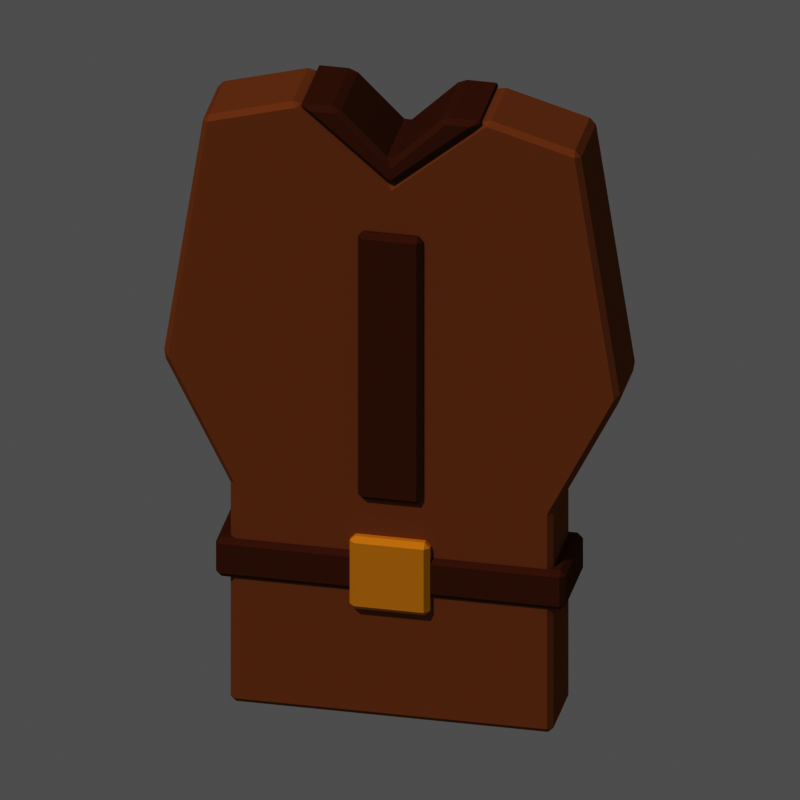 # Source: item_armure_legere.blend  (saved by Blender 5.3.31; exported with 4.5.12 LTS)
import bpy
from mathutils import Matrix  # noqa: F401  (used for matrix-valued properties, if any)

bpy.ops.wm.read_factory_settings(use_empty=True)
scene = bpy.context.scene
scene.name = 'Scene'

# ---- materials (node trees are filled in below, after node groups)
mat_m_a9744a = bpy.data.materials.new('m_a9744a')
mat_m_a9744a.diffuse_color = (0.3968, 0.1746, 0.06848, 1.0)
mat_m_7a4a30 = bpy.data.materials.new('m_7a4a30')
mat_m_7a4a30.diffuse_color = (0.1946, 0.06848, 0.02956, 1.0)
mat_m_e0b040 = bpy.data.materials.new('m_e0b040')
mat_m_e0b040.diffuse_color = (0.7454, 0.4342, 0.05127, 1.0)

# ---- material node trees
mat_m_a9744a.use_nodes = True; mat_m_a9744a.node_tree.nodes.clear()
_N = mat_m_a9744a.node_tree.nodes; _L = mat_m_a9744a.node_tree.links
n0 = _N.new('ShaderNodeOutputMaterial'); n0.name = 'Material Output'; n0.location = (0, 0)
n1 = _N.new('ShaderNodeBsdfPrincipled'); n1.name = 'Principled BSDF'; n1.location = (0, 0)
n1.inputs[0].default_value = (0.3968, 0.1746, 0.06848, 1.0)
n1.inputs[2].default_value = 1.0
n1.inputs[10].default_value = 0.005
n1.inputs[13].default_value = 0.0
_L.new(n1.outputs[0], n0.inputs[0])
n0.is_active_output = True
mat_m_7a4a30.use_nodes = True; mat_m_7a4a30.node_tree.nodes.clear()
_N = mat_m_7a4a30.node_tree.nodes; _L = mat_m_7a4a30.node_tree.links
n0 = _N.new('ShaderNodeOutputMaterial'); n0.name = 'Material Output'; n0.location = (0, 0)
n1 = _N.new('ShaderNodeBsdfPrincipled'); n1.name = 'Principled BSDF'; n1.location = (0, 0)
n1.inputs[0].default_value = (0.1946, 0.06848, 0.02956, 1.0)
n1.inputs[2].default_value = 1.0
n1.inputs[10].default_value = 0.005
n1.inputs[13].default_value = 0.0
_L.new(n1.outputs[0], n0.inputs[0])
n0.is_active_output = True
mat_m_e0b040.use_nodes = True; mat_m_e0b040.node_tree.nodes.clear()
_N = mat_m_e0b040.node_tree.nodes; _L = mat_m_e0b040.node_tree.links
n0 = _N.new('ShaderNodeOutputMaterial'); n0.name = 'Material Output'; n0.location = (0, 0)
n1 = _N.new('ShaderNodeBsdfPrincipled'); n1.name = 'Principled BSDF'; n1.location = (0, 0)
n1.inputs[0].default_value = (0.7454, 0.4342, 0.05127, 1.0)
n1.inputs[2].default_value = 1.0
n1.inputs[10].default_value = 0.005
n1.inputs[13].default_value = 0.0
_L.new(n1.outputs[0], n0.inputs[0])
n0.is_active_output = True

# ---- world
world_px_world = bpy.data.worlds.new('px_world'); scene.world = world_px_world
world_px_world.use_nodes = True; world_px_world.node_tree.nodes.clear()
_N = world_px_world.node_tree.nodes; _L = world_px_world.node_tree.links
n0 = _N.new('ShaderNodeBackground'); n0.name = 'Background'; n0.location = (-200, 100)
n0.inputs[0].default_value = (1.0, 1.0, 1.0, 1.0)
n0.inputs[1].default_value = 0.3
n1 = _N.new('ShaderNodeOutputWorld'); n1.name = 'World Output'; n1.location = (200, 100)
_L.new(n0.outputs[0], n1.inputs[0])
n1.is_active_output = True

# ---- cameras
cam_camera = bpy.data.cameras.new('Camera')
cam_camera.type = 'ORTHO'
cam_camera.clip_end = 200.0
cam_camera.ortho_scale = 2.91

# ---- lights
light_sun_001 = bpy.data.lights.new('Sun.001', 'SUN')
light_sun_001.angle = 0.05236
light_sun_001.energy = 2.3

# ---- meshes
me_poly = bpy.data.meshes.new('poly')
me_poly.from_pydata([(-0.7, -0.15, 1.2), (-0.35, -0.15, 1.3), (0.0, -0.15, 1.0), (0.35, -0.15, 1.3), (0.7, -0.15, 1.2), (0.85, -0.15, 0.2), (0.6, -0.15, -0.3), (0.6, -0.15, -1.2), (-0.6, -0.15, -1.2), (-0.6, -0.15, -0.3), (-0.85, -0.15, 0.2), (-0.7, 0.15, 1.2), (-0.35, 0.15, 1.3), (0.0, 0.15, 1.0), (0.35, 0.15, 1.3), (0.7, 0.15, 1.2), (0.85, 0.15, 0.2), (0.6, 0.15, -0.3), (0.6, 0.15, -1.2), (-0.6, 0.15, -1.2), (-0.6, 0.15, -0.3), (-0.85, 0.15, 0.2)], [], [(10, 9, 8, 7, 6, 5, 4, 3, 2, 1, 0), (11, 12, 13, 14, 15, 16, 17, 18, 19, 20, 21), (0, 1, 12, 11), (1, 2, 13, 12), (2, 3, 14, 13), (3, 4, 15, 14), (4, 5, 16, 15), (5, 6, 17, 16), (6, 7, 18, 17), (7, 8, 19, 18), (8, 9, 20, 19), (9, 10, 21, 20), (10, 0, 11, 21)])
me_poly.materials.append(mat_m_a9744a)
me_poly.update()
me_poly_001 = bpy.data.meshes.new('poly.001')
me_poly_001.from_pydata([(-0.35, -0.17, 1.3), (0.0, -0.17, 1.0), (0.35, -0.17, 1.3), (0.2, -0.17, 1.3), (0.0, -0.17, 1.1), (-0.2, -0.17, 1.3), (-0.35, 0.17, 1.3), (0.0, 0.17, 1.0), (0.35, 0.17, 1.3), (0.2, 0.17, 1.3), (0.0, 0.17, 1.1), (-0.2, 0.17, 1.3)], [], [(5, 0, 1, 2, 3, 4), (6, 11, 10, 9, 8, 7), (0, 6, 7, 1), (1, 7, 8, 2), (2, 8, 9, 3), (3, 9, 10, 4), (4, 10, 11, 5), (5, 11, 6, 0)])
me_poly_001.materials.append(mat_m_7a4a30)
me_poly_001.update()
me_box = bpy.data.meshes.new('box')
me_box.from_pydata([(-0.65, -0.17, -0.08), (-0.65, -0.17, 0.08), (-0.65, 0.17, -0.08), (-0.65, 0.17, 0.08), (0.65, -0.17, -0.08), (0.65, -0.17, 0.08), (0.65, 0.17, -0.08), (0.65, 0.17, 0.08)], [], [(0, 1, 3, 2), (2, 3, 7, 6), (6, 7, 5, 4), (4, 5, 1, 0), (2, 6, 4, 0), (7, 3, 1, 5)])
me_box.materials.append(mat_m_7a4a30)
me_box.update()
me_box_001 = bpy.data.meshes.new('box.001')
me_box_001.from_pydata([(-0.15, -0.19, -0.15), (-0.15, -0.19, 0.15), (-0.15, 0.19, -0.15), (-0.15, 0.19, 0.15), (0.15, -0.19, -0.15), (0.15, -0.19, 0.15), (0.15, 0.19, -0.15), (0.15, 0.19, 0.15)], [], [(0, 1, 3, 2), (2, 3, 7, 6), (6, 7, 5, 4), (4, 5, 1, 0), (2, 6, 4, 0), (7, 3, 1, 5)])
me_box_001.materials.append(mat_m_e0b040)
me_box_001.update()
me_poly_002 = bpy.data.meshes.new('poly.002')
me_poly_002.from_pydata([(-0.12, -0.18, 0.8), (0.12, -0.18, 0.8), (0.12, -0.18, -0.3), (-0.12, -0.18, -0.3), (-0.12, 0.18, 0.8), (0.12, 0.18, 0.8), (0.12, 0.18, -0.3), (-0.12, 0.18, -0.3)], [], [(3, 2, 1, 0), (4, 5, 6, 7), (0, 1, 5, 4), (1, 2, 6, 5), (2, 3, 7, 6), (3, 0, 4, 7)])
me_poly_002.materials.append(mat_m_7a4a30)
me_poly_002.update()

# ---- objects
ob_item_armure_legere = bpy.data.objects.new('item_armure_legere', None)
ob_poly = bpy.data.objects.new('poly', me_poly)
ob_poly_001 = bpy.data.objects.new('poly.001', me_poly_001)
ob_box = bpy.data.objects.new('box', me_box)
ob_box_001 = bpy.data.objects.new('box.001', me_box_001)
ob_poly_002 = bpy.data.objects.new('poly.002', me_poly_002)
ob_camera = bpy.data.objects.new('Camera', cam_camera)
ob_sun = bpy.data.objects.new('Sun', light_sun_001)

# ---- transforms, parenting, visibility, modifiers, constraints
ob_item_armure_legere.location = (0.0, 0.0, 0.0)
ob_poly.parent = ob_item_armure_legere
ob_poly.location = (0.0, 0.0, 0.0)
_m = ob_poly.modifiers.new('bevel', 'BEVEL')
_m.width = 0.02
_m.width_pct = 0.02
ob_poly_001.parent = ob_item_armure_legere
ob_poly_001.location = (0.0, 0.0, 0.0)
_m = ob_poly_001.modifiers.new('bevel', 'BEVEL')
_m.width = 0.02
_m.width_pct = 0.02
ob_box.parent = ob_item_armure_legere
ob_box.location = (0.0, 0.0, -0.6)
_m = ob_box.modifiers.new('bevel', 'BEVEL')
_m.width = 0.02
_m.width_pct = 0.02
ob_box_001.parent = ob_item_armure_legere
ob_box_001.location = (0.0, 0.0, -0.6)
_m = ob_box_001.modifiers.new('bevel', 'BEVEL')
_m.width = 0.02
_m.width_pct = 0.02
ob_poly_002.parent = ob_item_armure_legere
ob_poly_002.location = (0.0, 0.0, 0.0)
_m = ob_poly_002.modifiers.new('bevel', 'BEVEL')
_m.width = 0.02
_m.width_pct = 0.02
ob_camera.location = (11.01, -51.8, 28.2)
ob_camera.rotation_euler = (1.082, 1.507e-08, 0.2094)
ob_sun.location = (0.0, 0.0, 0.0)
ob_sun.rotation_euler = (0.7019, 4.515e-08, -0.4233)

# ---- collection membership
scene.collection.objects.link(ob_item_armure_legere)
scene.collection.objects.link(ob_poly)
scene.collection.objects.link(ob_poly_001)
scene.collection.objects.link(ob_box)
scene.collection.objects.link(ob_box_001)
scene.collection.objects.link(ob_poly_002)
scene.collection.objects.link(ob_camera)
scene.collection.objects.link(ob_sun)

# ---- scene / render settings (as saved in the file)
scene.camera = ob_camera
scene.frame_start = 1; scene.frame_end = 250; scene.frame_set(1)
scene.render.engine = 'CYCLES'
scene.render.resolution_x = 144
scene.render.resolution_y = 144
scene.render.film_transparent = True
scene.render.bake_bias = 0.0
scene.render.bake_samples = 0
scene.render.compositor_device = 'GPU'
scene.cycles.use_denoising = False
scene.cycles.samples = 40
scene.cycles.seed = 1
scene.eevee.use_volume_custom_range = False
scene.eevee.fast_gi_thickness_near = 0.1
scene.eevee.fast_gi_thickness_far = 0.0
scene.eevee.ray_tracing_options.screen_trace_thickness = 0.1
scene.view_settings.view_transform = 'Raw'
bpy.context.view_layer.update()

